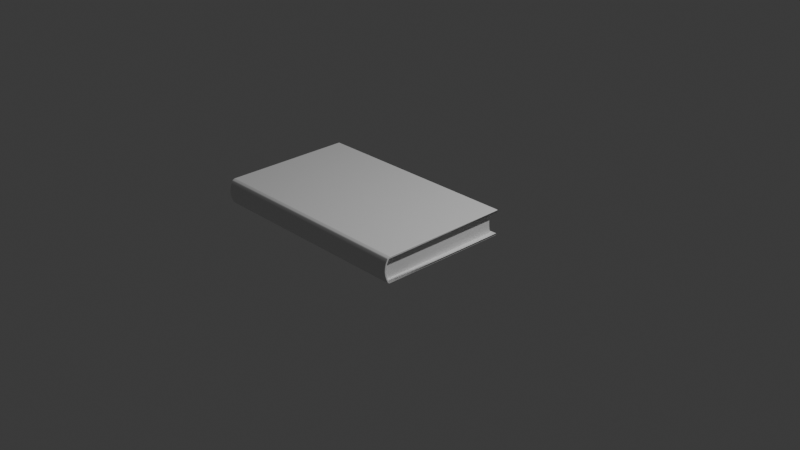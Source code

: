 # Source: book.blend  (saved by Blender 4.2.66; exported with 4.5.12 LTS)
import bpy
from mathutils import Matrix  # noqa: F401  (used for matrix-valued properties, if any)

bpy.ops.wm.read_factory_settings(use_empty=True)
scene = bpy.context.scene
scene.name = 'Scene'

# ---- collections
col_collection = bpy.data.collections.new('Collection'); scene.collection.children.link(col_collection)

# ---- materials (node trees are filled in below, after node groups)
mat_material = bpy.data.materials.new('Material')
mat_material.alpha_threshold = 0.0
mat_material.use_transparent_shadow = False
mat_material.roughness = 0.5
mat_material.line_color = (0.0, 0.0, 0.0, 1.0)

# ---- node groups
ng_smooth_by_angle = bpy.data.node_groups.new('Smooth by Angle', 'GeometryNodeTree')
_s = ng_smooth_by_angle.interface.new_socket(name='Mesh', in_out='OUTPUT', socket_type='NodeSocketGeometry')
_s = ng_smooth_by_angle.interface.new_socket(name='Mesh', in_out='INPUT', socket_type='NodeSocketGeometry')
_s = ng_smooth_by_angle.interface.new_socket(name='Angle', in_out='INPUT', socket_type='NodeSocketFloat')
_s.subtype = 'ANGLE'
_s.default_value = 0.5236
_s.min_value = 0.0
_s.max_value = 3.142
_s.description = 'Maximum face angle for smooth edges'
_s = ng_smooth_by_angle.interface.new_socket(name='Ignore Sharpness', in_out='INPUT', socket_type='NodeSocketBool')
_s.force_non_field = True
ng_smooth_by_angle.description = 'Set the sharpness of mesh edges based on the angle between the neighboring faces'
ng_smooth_by_angle.is_modifier = True
_N = ng_smooth_by_angle.nodes; _L = ng_smooth_by_angle.links
n0 = _N.new('GeometryNodeSetShadeSmooth'); n0.name = 'Set Shade Smooth'; n0.location = (120, -80)
n0.domain = 'EDGE'
n1 = _N.new('GeometryNodeSetShadeSmooth'); n1.name = 'Set Shade Smooth.001'; n1.location = (300, -80)
n2 = _N.new('NodeGroupOutput'); n2.name = 'Group Output'; n2.location = (480, -80)
n3 = _N.new('GeometryNodeInputMeshEdgeAngle'); n3.name = 'Edge Angle'; n3.location = (-440, -240)
n4 = _N.new('NodeGroupInput'); n4.name = 'Group Input'; n4.location = (-80, -80)
n5 = _N.new('GeometryNodeInputEdgeSmooth'); n5.name = 'Is Edge Smooth'; n5.location = (-260, -120)
n6 = _N.new('GeometryNodeInputShadeSmooth'); n6.name = 'Is Shade Smooth'; n6.location = (-440, -397)
n7 = _N.new('FunctionNodeCompare'); n7.name = 'Compare'; n7.location = (-260, -260)
n7.operation = 'LESS_EQUAL'
n7.inputs[6].default_value = (0.0, 0.0, 0.0, 0.0)
n7.inputs[7].default_value = (0.0, 0.0, 0.0, 0.0)
n8 = _N.new('FunctionNodeBooleanMath'); n8.name = 'Boolean Math.001'; n8.location = (-80, -260)
n9 = _N.new('NodeGroupInput'); n9.name = 'Group Input.001'; n9.location = (-440, -329)
n10 = _N.new('NodeGroupInput'); n10.name = 'Group Input.002'; n10.location = (-259, -189)
n11 = _N.new('FunctionNodeBooleanMath'); n11.name = 'Boolean Math'; n11.location = (-80, -149)
n11.operation = 'OR'
n12 = _N.new('FunctionNodeBooleanMath'); n12.name = 'Boolean Math.002'; n12.location = (-260, -380)
n12.operation = 'OR'
n13 = _N.new('NodeGroupInput'); n13.name = 'Group Input.003'; n13.location = (-440, -460)
_L.new(n3.outputs[0], n7.inputs[0])
_L.new(n1.outputs[0], n2.inputs[0])
_L.new(n9.outputs[1], n7.inputs[1])
_L.new(n7.outputs[0], n8.inputs[0])
_L.new(n4.outputs[0], n0.inputs[0])
_L.new(n0.outputs[0], n1.inputs[0])
_L.new(n8.outputs[0], n0.inputs[2])
_L.new(n10.outputs[2], n11.inputs[1])
_L.new(n5.outputs[0], n11.inputs[0])
_L.new(n11.outputs[0], n0.inputs[1])
_L.new(n13.outputs[2], n12.inputs[1])
_L.new(n6.outputs[0], n12.inputs[0])
_L.new(n12.outputs[0], n8.inputs[1])
n2.is_active_output = True

# ---- material node trees
mat_material.use_nodes = True; mat_material.node_tree.nodes.clear()
_N = mat_material.node_tree.nodes; _L = mat_material.node_tree.links
n0 = _N.new('ShaderNodeOutputMaterial'); n0.name = 'Material Output'; n0.location = (300, 300)
n1 = _N.new('ShaderNodeBsdfPrincipled'); n1.name = 'Principled BSDF'; n1.location = (10, 300)
n1.inputs[3].default_value = 1.45
_L.new(n1.outputs[0], n0.inputs[0])
n0.is_active_output = True

# ---- world
world_world = bpy.data.worlds.new('World'); scene.world = world_world
world_world.use_nodes = True; world_world.node_tree.nodes.clear()
_N = world_world.node_tree.nodes; _L = world_world.node_tree.links
n0 = _N.new('ShaderNodeOutputWorld'); n0.name = 'World Output'; n0.location = (300, 300)
n1 = _N.new('ShaderNodeBackground'); n1.name = 'Background'; n1.location = (10, 300)
n1.inputs[0].default_value = (0.05088, 0.05088, 0.05088, 1.0)
_L.new(n1.outputs[0], n0.inputs[0])
n0.is_active_output = True
world_world.color = (0.05088, 0.05088, 0.05088)
world_world.sun_shadow_jitter_overblur = 0.0

# ---- cameras
cam_camera = bpy.data.cameras.new('Camera')
cam_camera.clip_end = 100.0
cam_camera.ortho_scale = 7.314

# ---- lights
light_light = bpy.data.lights.new('Light', 'POINT')
light_light.energy = 1000.0
light_light.shadow_soft_size = 0.1

# ---- meshes
me_cube = bpy.data.meshes.new('Cube')
me_cube.from_pydata([(1.129, 0.2101, 0.1595), (1.129, 0.2104, 0.4274), (-1.165, 0.2101, 0.1598), (-1.165, 0.2102, 0.4274), (-1.197, -1.143, 0.4091), (1.097, -1.144, 0.1412), (-1.197, -1.144, 0.1415), (1.097, -1.143, 0.4091), (1.129, 0.203, 0.1799), (1.129, 0.2028, 0.407), (-1.198, -1.173, 0.3888), (-1.198, -1.173, 0.1614), (1.096, -1.173, 0.1605), (1.096, -1.173, 0.3885), (-1.165, 0.2029, 0.1799), (-1.165, 0.2029, 0.4073), (1.097, -1.155, 0.1614), (1.097, -1.155, 0.3885), (-1.198, -1.155, 0.1614), (-1.198, -1.155, 0.3888), (-1.198, -1.19, 0.3506), (-1.199, -1.2, 0.3125), (-1.199, -1.204, 0.2745), (-1.199, -1.2, 0.2366), (-1.198, -1.19, 0.1989), (1.096, -1.19, 0.1981), (1.096, -1.201, 0.2358), (1.095, -1.205, 0.2737), (1.096, -1.201, 0.3116), (1.096, -1.191, 0.3498), (1.096, -1.173, 0.199), (1.096, -1.183, 0.2367), (1.096, -1.187, 0.2745), (1.096, -1.183, 0.3125), (1.096, -1.172, 0.3506), (-1.198, -1.172, 0.199), (-1.199, -1.183, 0.2367), (-1.199, -1.187, 0.2745), (-1.199, -1.183, 0.3125), (-1.198, -1.172, 0.3506), (1.097, -1.144, 0.1412), (1.097, -1.168, 0.1517), (1.097, -1.168, 0.3978), (1.097, -1.143, 0.4091), (-1.198, -1.168, 0.1528), (-1.197, -1.144, 0.1415), (-1.197, -1.143, 0.4091), (-1.198, -1.168, 0.3978), (1.08, 0.1768, 0.407), (1.047, -1.158, 0.3885), (1.078, 0.1778, 0.1799), (1.047, -1.159, 0.1614), (-1.117, 0.1772, 0.4073), (-1.116, 0.1778, 0.1799), (-1.148, -1.159, 0.3888), (-1.148, -1.159, 0.1614), (1.047, -1.169, 0.3507), (1.047, -1.176, 0.3128), (1.047, -1.179, 0.275), (1.047, -1.176, 0.2371), (1.047, -1.169, 0.1993), (1.078, 0.1668, 0.2178), (1.079, 0.1598, 0.2556), (1.079, 0.1573, 0.2935), (1.079, 0.1595, 0.3313), (1.08, 0.1661, 0.3692), (-1.116, 0.1668, 0.2178), (-1.116, 0.1599, 0.2557), (-1.117, 0.1575, 0.2936), (-1.117, 0.1597, 0.3315), (-1.117, 0.1664, 0.3694), (-1.148, -1.17, 0.1993), (-1.148, -1.177, 0.2372), (-1.148, -1.179, 0.2751), (-1.148, -1.176, 0.313), (-1.148, -1.17, 0.3509)], [], [(16, 5, 40, 41, 12), (5, 6, 45, 40), (18, 6, 2, 14), (7, 17, 13, 42, 43), (42, 13, 10, 47), (14, 2, 0, 8), (8, 0, 5, 16), (3, 1, 7, 4), (46, 47, 10, 19, 4), (0, 2, 6, 5), (24, 11, 18, 35), (1, 9, 17, 7), (35, 18, 16, 30), (3, 15, 9, 1), (17, 9, 15, 19), (11, 44, 45, 6, 18), (30, 16, 12, 25), (4, 19, 15, 3), (16, 18, 14, 8), (4, 7, 43, 46), (25, 12, 11, 24), (13, 29, 20, 10), (29, 28, 21, 20), (28, 27, 22, 21), (27, 26, 23, 22), (26, 25, 24, 23), (17, 34, 29, 13), (34, 33, 28, 29), (33, 32, 27, 28), (32, 31, 26, 27), (31, 30, 25, 26), (19, 39, 34, 17), (39, 38, 33, 34), (38, 37, 32, 33), (37, 36, 31, 32), (36, 35, 30, 31), (10, 20, 39, 19), (20, 21, 38, 39), (21, 22, 37, 38), (22, 23, 36, 37), (23, 24, 35, 36), (40, 45, 44, 41), (46, 43, 42, 47), (12, 41, 44, 11), (8, 14, 53, 50), (14, 18, 55, 53), (56, 65, 48, 49), (65, 70, 52, 48), (70, 75, 54, 52), (16, 8, 50, 51), (19, 15, 52, 54), (15, 9, 48, 52), (71, 55, 51, 60), (9, 17, 49, 48), (54, 75, 56, 49), (75, 74, 57, 56), (74, 73, 58, 57), (73, 72, 59, 58), (72, 71, 60, 59), (53, 55, 71, 66), (66, 71, 72, 67), (67, 72, 73, 68), (68, 73, 74, 69), (69, 74, 75, 70), (50, 53, 66, 61), (61, 66, 67, 62), (62, 67, 68, 63), (63, 68, 69, 64), (64, 69, 70, 65), (51, 50, 61, 60), (60, 61, 62, 59), (59, 62, 63, 58), (58, 63, 64, 57), (57, 64, 65, 56)])
me_cube.polygons.foreach_set('use_smooth', [True] * 74)
_uv = me_cube.uv_layers.new(name='UVMap')
_uv.uv.foreach_set('vector', [0.6971, 0.4099, 0.7471, 0.4302, 0.7298, 0.4348, 0.6957, 0.4368, 0.673, 0.4337, 0.7471, 0.4302, 0.0001856, 0.4378, 0.005562, 0.4316, 0.7298, 0.4348, 0.01032, 0.4068, 0.0001856, 0.4378, 0.00906, 0.9333, 0.005098, 0.936, 0.3682, 0.4144, 0.3926, 0.3867, 0.4184, 0.4051, 0.4006, 0.4074, 0.3774, 0.4105, 0.4006, 0.4074, 0.4184, 0.4051, 0.1761, 0.3816, 0.1922, 0.3885, 0.005098, 0.936, 0.00906, 0.9333, 0.8514, 0.9344, 0.8553, 0.936, 0.8553, 0.936, 0.8514, 0.9344, 0.7471, 0.4302, 0.6971, 0.4099, 0.2449, 0.3757, 0.3572, 0.3879, 0.3682, 0.4144, 0.224, 0.3992, 0.2135, 0.3949, 0.1922, 0.3885, 0.1761, 0.3816, 0.2062, 0.3681, 0.224, 0.3992, 0.8514, 0.9344, 0.00906, 0.9333, 0.0001856, 0.4378, 0.7471, 0.4302, 0.03664, 0.3885, 0.02509, 0.4077, 0.01032, 0.4068, 0.02722, 0.3863, 0.3572, 0.3879, 0.3588, 0.4065, 0.3926, 0.3867, 0.3682, 0.4144, 0.02722, 0.3863, 0.01032, 0.4068, 0.6971, 0.4099, 0.641, 0.4055, 0.2449, 0.3757, 0.2396, 0.3941, 0.3588, 0.4065, 0.3572, 0.3879, 0.3926, 0.3867, 0.3605, 0.4258, 0.2341, 0.4131, 0.2062, 0.3681, 0.02509, 0.4077, 0.01903, 0.4152, 0.005562, 0.4316, 0.0001856, 0.4378, 0.01032, 0.4068, 0.641, 0.4055, 0.6971, 0.4099, 0.673, 0.4337, 0.6307, 0.4249, 0.224, 0.3992, 0.2062, 0.3681, 0.2396, 0.3941, 0.2449, 0.3757, 0.6971, 0.4099, 0.01032, 0.4068, 0.02182, 0.0001855, 0.7086, 0.003252, 0.224, 0.3992, 0.3682, 0.4144, 0.3774, 0.4105, 0.2135, 0.3949, 0.6307, 0.4249, 0.673, 0.4337, 0.02509, 0.4077, 0.03664, 0.3885, 0.4184, 0.4051, 0.4572, 0.4069, 0.1383, 0.3745, 0.1761, 0.3816, 0.4572, 0.4069, 0.4998, 0.4114, 0.09541, 0.368, 0.1383, 0.3745, 0.4998, 0.4114, 0.5431, 0.4159, 0.0516, 0.355, 0.09541, 0.368, 0.5431, 0.4159, 0.5868, 0.4202, 0.0474, 0.3707, 0.0516, 0.355, 0.5868, 0.4202, 0.6307, 0.4249, 0.03664, 0.3885, 0.0474, 0.3707, 0.3926, 0.3867, 0.4482, 0.3877, 0.4572, 0.4069, 0.4184, 0.4051, 0.4482, 0.3877, 0.4966, 0.3912, 0.4998, 0.4114, 0.4572, 0.4069, 0.4966, 0.3912, 0.5441, 0.3956, 0.5431, 0.4159, 0.4998, 0.4114, 0.5441, 0.3956, 0.592, 0.4004, 0.5868, 0.4202, 0.5431, 0.4159, 0.592, 0.4004, 0.641, 0.4055, 0.6307, 0.4249, 0.5868, 0.4202, 0.2062, 0.3681, 0.1505, 0.3586, 0.4482, 0.3877, 0.3926, 0.3867, 0.1505, 0.3586, 0.1036, 0.3535, 0.4966, 0.3912, 0.4482, 0.3877, 0.1036, 0.3535, 0.06298, 0.3529, 0.5441, 0.3956, 0.4966, 0.3912, 0.06298, 0.3529, 0.04277, 0.3675, 0.592, 0.4004, 0.5441, 0.3956, 0.04277, 0.3675, 0.02722, 0.3863, 0.641, 0.4055, 0.592, 0.4004, 0.1761, 0.3816, 0.1383, 0.3745, 0.1505, 0.3586, 0.2062, 0.3681, 0.1383, 0.3745, 0.09541, 0.368, 0.1036, 0.3535, 0.1505, 0.3586, 0.09541, 0.368, 0.0516, 0.355, 0.06298, 0.3529, 0.1036, 0.3535, 0.0516, 0.355, 0.0474, 0.3707, 0.04277, 0.3675, 0.06298, 0.3529, 0.0474, 0.3707, 0.03664, 0.3885, 0.02722, 0.3863, 0.04277, 0.3675, 0.7298, 0.4348, 0.005562, 0.4316, 0.01903, 0.4152, 0.6957, 0.4368, 0.2135, 0.3949, 0.3774, 0.4105, 0.4006, 0.4074, 0.1922, 0.3885, 0.673, 0.4337, 0.6957, 0.4368, 0.01903, 0.4152, 0.02509, 0.4077, 0.8621, 0.5429, 0.8621, 0.0001856, 0.8681, 0.01192, 0.8681, 0.531, 0.9789, 0.3222, 0.9791, 0.0008029, 0.9908, 0.0001856, 0.9908, 0.3166, 0.9546, 0.862, 0.9546, 0.546, 0.9635, 0.5433, 0.9635, 0.8593, 0.8778, 0.0002479, 0.8778, 0.5199, 0.8685, 0.52, 0.8685, 0.0001856, 0.9005, 0.8619, 0.9005, 0.5457, 0.9094, 0.5484, 0.9094, 0.8646, 0.9639, 0.8648, 0.9639, 0.5433, 0.9757, 0.5496, 0.9756, 0.8659, 0.9998, 0.5439, 0.9996, 0.8653, 0.9881, 0.8595, 0.9881, 0.5433, 0.8556, 0.5429, 0.8556, 0.0001856, 0.8618, 0.01178, 0.8617, 0.5316, 0.9692, 0.0001879, 0.9786, 0.0001889, 0.9785, 0.5196, 0.9692, 0.5196, 0.9761, 0.8657, 0.9761, 0.5444, 0.9878, 0.5433, 0.9876, 0.8593, 0.9237, 0.0001856, 0.933, 0.0001858, 0.933, 0.5196, 0.9237, 0.5196, 0.933, 0.0001858, 0.9421, 0.0001861, 0.9421, 0.5196, 0.933, 0.5196, 0.9421, 0.0001861, 0.9511, 0.0001865, 0.9511, 0.5196, 0.9421, 0.5196, 0.9511, 0.0001865, 0.9601, 0.0001871, 0.9601, 0.5196, 0.9511, 0.5196, 0.9601, 0.0001871, 0.9692, 0.0001879, 0.9692, 0.5196, 0.9601, 0.5196, 0.8556, 0.864, 0.8556, 0.5476, 0.8646, 0.5452, 0.8646, 0.8615, 0.8646, 0.8615, 0.8646, 0.5452, 0.8736, 0.5437, 0.8736, 0.86, 0.8736, 0.86, 0.8736, 0.5437, 0.8826, 0.5433, 0.8826, 0.8596, 0.8826, 0.8596, 0.8826, 0.5433, 0.8916, 0.544, 0.8916, 0.8602, 0.8916, 0.8602, 0.8916, 0.544, 0.9005, 0.5457, 0.9005, 0.8619, 0.9233, 0.0005608, 0.9233, 0.5196, 0.914, 0.5197, 0.9139, 0.0004982, 0.9139, 0.0004982, 0.914, 0.5197, 0.9049, 0.5197, 0.9048, 0.0004356, 0.9048, 0.0004356, 0.9049, 0.5197, 0.8959, 0.5198, 0.8958, 0.0003729, 0.8958, 0.0003729, 0.8959, 0.5198, 0.8869, 0.5198, 0.8869, 0.0003104, 0.8869, 0.0003104, 0.8869, 0.5198, 0.8778, 0.5199, 0.8778, 0.0002479, 0.9098, 0.8601, 0.9098, 0.5438, 0.9188, 0.5463, 0.9188, 0.8626, 0.9188, 0.8626, 0.9188, 0.5463, 0.9278, 0.5478, 0.9278, 0.864, 0.9278, 0.864, 0.9278, 0.5478, 0.9367, 0.5483, 0.9367, 0.8644, 0.9367, 0.8644, 0.9367, 0.5483, 0.9457, 0.5477, 0.9457, 0.8638, 0.9457, 0.8638, 0.9457, 0.5477, 0.9546, 0.546, 0.9546, 0.862])
me_cube.materials.append(mat_material)
me_cube.use_mirror_vertex_groups = False
me_cube.update()

# ---- objects
ob_cube = bpy.data.objects.new('Cube', me_cube)
ob_light = bpy.data.objects.new('Light', light_light)
ob_camera = bpy.data.objects.new('Camera', cam_camera)

# ---- transforms, parenting, visibility, modifiers, constraints
ob_cube.location = (0.0, 0.0, 0.0)
ob_cube.lock_rotations_4d = False
ob_cube.empty_display_type = 'ARROWS'
ob_cube.lineart.crease_threshold = 0.0
_m = ob_cube.modifiers.new('Bevel', 'BEVEL')
_m = ob_cube.modifiers.new('Smooth by Angle', 'NODES')
_m.node_group = ng_smooth_by_angle
_gi = [s.identifier for s in ng_smooth_by_angle.interface.items_tree if s.item_type == 'SOCKET' and s.in_out == 'INPUT']
_m[_gi[1]] = 0.3491  # Angle
_m.use_pin_to_last = True
_m.show_group_selector = False
ob_light.location = (4.076, 1.005, 5.904)
ob_light.rotation_euler = (0.6503, 0.05522, 1.866)
ob_light.lock_rotations_4d = False
ob_light.empty_display_type = 'ARROWS'
ob_light.color = (0.0, 0.0, 0.0, 0.0)
ob_light.lineart.crease_threshold = 0.0
ob_camera.location = (7.359, -6.926, 4.958)
ob_camera.rotation_euler = (1.109, 0.0, 0.8149)
ob_camera.lock_rotations_4d = False
ob_camera.empty_display_type = 'ARROWS'
ob_camera.color = (0.0, 0.0, 0.0, 0.0)
ob_camera.display_type = 'WIRE'
ob_camera.lineart.crease_threshold = 0.0

# ---- collection membership
col_collection.objects.link(ob_cube)
col_collection.objects.link(ob_light)
col_collection.objects.link(ob_camera)

# ---- scene / render settings (as saved in the file)
scene.camera = ob_camera
scene.frame_start = 1; scene.frame_end = 250; scene.frame_set(1)
scene.render.engine = 'BLENDER_EEVEE_NEXT'
bpy.context.view_layer.update()
